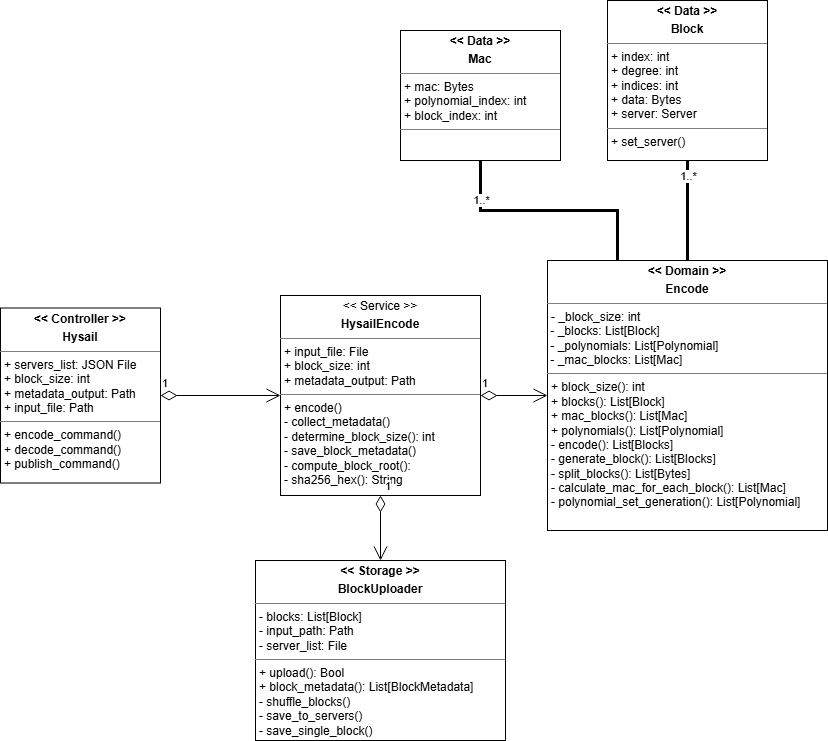

The diagram above was exported from draw.io. Its source (the exported page's mxGraphModel, read from the mxfile embedded in the PNG):
<mxGraphModel dx="1042" dy="527" grid="1" gridSize="10" guides="1" tooltips="1" connect="1" arrows="1" fold="1" page="1" pageScale="1" pageWidth="827" pageHeight="1169" math="0" shadow="0">
  <root>
    <mxCell id="0" />
    <mxCell id="1" parent="0" />
    <mxCell id="1hqQBsZiAlT7F48s_dlJ-9" parent="1" style="verticalAlign=top;align=left;overflow=fill;html=1;whiteSpace=wrap;" value="&lt;p style=&quot;margin:0px;margin-top:4px;text-align:center;&quot;&gt;&amp;lt;&amp;lt; Service &amp;gt;&amp;gt;&lt;/p&gt;&lt;p style=&quot;margin:0px;margin-top:4px;text-align:center;&quot;&gt;&lt;b&gt;HysailEncode&lt;/b&gt;&lt;/p&gt;&lt;hr size=&quot;1&quot; style=&quot;border-style:solid;&quot;&gt;&lt;p style=&quot;margin:0px;margin-left:4px;&quot;&gt;&lt;span style=&quot;background-color: transparent; color: light-dark(rgb(0, 0, 0), rgb(255, 255, 255));&quot;&gt;+ input_file: File&lt;/span&gt;&lt;/p&gt;&lt;p style=&quot;margin:0px;margin-left:4px;&quot;&gt;+ block_size: int&lt;/p&gt;&lt;p style=&quot;margin:0px;margin-left:4px;&quot;&gt;&lt;span style=&quot;background-color: transparent; color: light-dark(rgb(0, 0, 0), rgb(255, 255, 255));&quot;&gt;+ metadata_output: Path&lt;/span&gt;&lt;/p&gt;&lt;hr size=&quot;1&quot; style=&quot;border-style:solid;&quot;&gt;&lt;p style=&quot;margin:0px;margin-left:4px;&quot;&gt;&lt;span style=&quot;background-color: transparent; color: light-dark(rgb(0, 0, 0), rgb(255, 255, 255));&quot;&gt;+ encode()&lt;/span&gt;&lt;/p&gt;&lt;p style=&quot;margin:0px;margin-left:4px;&quot;&gt;- collect_metadata()&lt;/p&gt;&lt;p style=&quot;margin:0px;margin-left:4px;&quot;&gt;- determine_block_size(): int&lt;/p&gt;&lt;p style=&quot;margin:0px;margin-left:4px;&quot;&gt;- save_block_metadata()&lt;/p&gt;&lt;p style=&quot;margin:0px;margin-left:4px;&quot;&gt;- compute_block_root():&amp;nbsp;&lt;/p&gt;&lt;p style=&quot;margin:0px;margin-left:4px;&quot;&gt;- sha256_hex(): String&lt;/p&gt;" vertex="1">
      <mxGeometry height="200" width="200" x="280" y="305" as="geometry" />
    </mxCell>
    <mxCell id="1hqQBsZiAlT7F48s_dlJ-10" parent="1" style="verticalAlign=top;align=left;overflow=fill;html=1;whiteSpace=wrap;" value="&lt;p style=&quot;margin:0px;margin-top:4px;text-align:center;&quot;&gt;&lt;b&gt;&amp;lt;&amp;lt; Domain &amp;gt;&amp;gt;&lt;/b&gt;&lt;/p&gt;&lt;p style=&quot;margin:0px;margin-top:4px;text-align:center;&quot;&gt;&lt;b&gt;Encode&lt;/b&gt;&lt;/p&gt;&lt;hr size=&quot;1&quot; style=&quot;border-style:solid;&quot;&gt;&lt;p style=&quot;margin:0px;margin-left:4px;&quot;&gt;&lt;span style=&quot;background-color: transparent; color: light-dark(rgb(0, 0, 0), rgb(255, 255, 255));&quot;&gt;- _block_size: int&lt;/span&gt;&lt;/p&gt;&lt;div&gt;&amp;nbsp;- _blocks: List[Block]&lt;/div&gt;&lt;div&gt;&amp;nbsp;- _polynomials: List[Polynomial]&lt;/div&gt;&lt;div&gt;&amp;nbsp;- _mac_blocks: List[Mac]&lt;/div&gt;&lt;hr size=&quot;1&quot; style=&quot;border-style:solid;&quot;&gt;&lt;p style=&quot;margin:0px;margin-left:4px;&quot;&gt;+ block_size(): int&lt;/p&gt;&lt;p style=&quot;margin:0px;margin-left:4px;&quot;&gt;+ blocks(): List[Block]&lt;/p&gt;&lt;p style=&quot;margin:0px;margin-left:4px;&quot;&gt;+ mac_blocks(): List[Mac]&lt;/p&gt;&lt;p style=&quot;margin:0px;margin-left:4px;&quot;&gt;+ polynomials(): List[Polynomial]&lt;/p&gt;&lt;p style=&quot;margin:0px;margin-left:4px;&quot;&gt;- encode(): List[Blocks]&lt;/p&gt;&lt;p style=&quot;margin:0px;margin-left:4px;&quot;&gt;- generate_block(): List[Blocks]&lt;/p&gt;&lt;p style=&quot;margin:0px;margin-left:4px;&quot;&gt;- split_blocks(): List[Bytes]&lt;/p&gt;&lt;p style=&quot;margin:0px;margin-left:4px;&quot;&gt;- calculate_mac_for_each_block(): List[Mac]&lt;/p&gt;&lt;p style=&quot;margin:0px;margin-left:4px;&quot;&gt;- polynomial_set_generation(): List[Polynomial]&lt;/p&gt;" vertex="1">
      <mxGeometry height="270" width="280" x="547" y="270" as="geometry" />
    </mxCell>
    <mxCell id="1hqQBsZiAlT7F48s_dlJ-12" edge="1" parent="1" source="1hqQBsZiAlT7F48s_dlJ-9" style="endArrow=open;html=1;endSize=12;startArrow=diamondThin;startSize=14;startFill=0;edgeStyle=orthogonalEdgeStyle;align=left;verticalAlign=bottom;rounded=0;entryX=0;entryY=0.5;entryDx=0;entryDy=0;exitX=1;exitY=0.5;exitDx=0;exitDy=0;" target="1hqQBsZiAlT7F48s_dlJ-10" value="1">
      <mxGeometry relative="1" x="-1" y="3" as="geometry">
        <mxPoint x="190" y="430" as="sourcePoint" />
        <mxPoint x="350" y="430" as="targetPoint" />
      </mxGeometry>
    </mxCell>
    <mxCell id="1hqQBsZiAlT7F48s_dlJ-13" parent="1" style="verticalAlign=top;align=left;overflow=fill;html=1;whiteSpace=wrap;" value="&lt;p style=&quot;margin:0px;margin-top:4px;text-align:center;&quot;&gt;&lt;b&gt;&amp;lt;&amp;lt; Controller &amp;gt;&amp;gt;&lt;/b&gt;&lt;/p&gt;&lt;p style=&quot;margin:0px;margin-top:4px;text-align:center;&quot;&gt;&lt;b&gt;Hysail&lt;/b&gt;&lt;/p&gt;&lt;hr size=&quot;1&quot; style=&quot;border-style:solid;&quot;&gt;&lt;p style=&quot;margin:0px;margin-left:4px;&quot;&gt;&lt;span style=&quot;background-color: transparent; color: light-dark(rgb(0, 0, 0), rgb(255, 255, 255));&quot;&gt;+ servers_list: JSON File&lt;/span&gt;&lt;/p&gt;&lt;p style=&quot;margin:0px;margin-left:4px;&quot;&gt;+ block_size: int&lt;/p&gt;&lt;p style=&quot;margin:0px;margin-left:4px;&quot;&gt;+ metadata_output: Path&lt;/p&gt;&lt;p style=&quot;margin:0px;margin-left:4px;&quot;&gt;+ input_file: Path&lt;/p&gt;&lt;hr size=&quot;1&quot; style=&quot;border-style:solid;&quot;&gt;&lt;p style=&quot;margin:0px;margin-left:4px;&quot;&gt;&lt;span style=&quot;background-color: transparent; color: light-dark(rgb(0, 0, 0), rgb(255, 255, 255));&quot;&gt;+ encode_command()&lt;/span&gt;&lt;/p&gt;&lt;p style=&quot;margin:0px;margin-left:4px;&quot;&gt;&lt;span style=&quot;background-color: transparent; color: light-dark(rgb(0, 0, 0), rgb(255, 255, 255));&quot;&gt;+ decode_command()&lt;/span&gt;&lt;/p&gt;&lt;p style=&quot;margin:0px;margin-left:4px;&quot;&gt;&lt;span style=&quot;background-color: transparent; color: light-dark(rgb(0, 0, 0), rgb(255, 255, 255));&quot;&gt;+ publish_command()&lt;/span&gt;&lt;/p&gt;&lt;p style=&quot;margin:0px;margin-left:4px;&quot;&gt;&lt;br&gt;&lt;/p&gt;" vertex="1">
      <mxGeometry height="175" width="160" y="317.5" as="geometry" />
    </mxCell>
    <mxCell id="1hqQBsZiAlT7F48s_dlJ-17" parent="1" style="verticalAlign=top;align=left;overflow=fill;html=1;whiteSpace=wrap;" value="&lt;p style=&quot;margin:0px;margin-top:4px;text-align:center;&quot;&gt;&lt;b&gt;&amp;lt;&amp;lt; Storage &amp;gt;&amp;gt;&lt;/b&gt;&lt;/p&gt;&lt;p style=&quot;margin:0px;margin-top:4px;text-align:center;&quot;&gt;&lt;b&gt;BlockUploader&lt;/b&gt;&lt;/p&gt;&lt;hr size=&quot;1&quot; style=&quot;border-style:solid;&quot;&gt;&lt;p style=&quot;margin:0px;margin-left:4px;&quot;&gt;- blocks: List[Block]&lt;/p&gt;&lt;p style=&quot;margin:0px;margin-left:4px;&quot;&gt;- input_path: Path&lt;/p&gt;&lt;p style=&quot;margin:0px;margin-left:4px;&quot;&gt;- server_list: File&lt;/p&gt;&lt;hr size=&quot;1&quot; style=&quot;border-style:solid;&quot;&gt;&lt;p style=&quot;margin:0px;margin-left:4px;&quot;&gt;+ upload(): Bool&lt;/p&gt;&lt;p style=&quot;margin:0px;margin-left:4px;&quot;&gt;+ block_metadata(): List[BlockMetadata]&lt;/p&gt;&lt;p style=&quot;margin:0px;margin-left:4px;&quot;&gt;- shuffle_blocks()&amp;nbsp;&lt;/p&gt;&lt;p style=&quot;margin:0px;margin-left:4px;&quot;&gt;- save_to_servers()&lt;/p&gt;&lt;p style=&quot;margin:0px;margin-left:4px;&quot;&gt;- save_single_block()&lt;/p&gt;" vertex="1">
      <mxGeometry height="180" width="250" x="255" y="570" as="geometry" />
    </mxCell>
    <mxCell id="1hqQBsZiAlT7F48s_dlJ-19" edge="1" parent="1" source="1hqQBsZiAlT7F48s_dlJ-9" style="endArrow=open;html=1;endSize=12;startArrow=diamondThin;startSize=14;startFill=0;edgeStyle=orthogonalEdgeStyle;align=left;verticalAlign=bottom;rounded=0;entryX=0.5;entryY=0;entryDx=0;entryDy=0;exitX=0.5;exitY=1;exitDx=0;exitDy=0;" target="1hqQBsZiAlT7F48s_dlJ-17" value="1">
      <mxGeometry relative="1" x="-1" y="3" as="geometry">
        <mxPoint as="offset" />
        <mxPoint x="380" y="550" as="sourcePoint" />
        <mxPoint x="520" y="550" as="targetPoint" />
      </mxGeometry>
    </mxCell>
    <mxCell id="1hqQBsZiAlT7F48s_dlJ-22" edge="1" parent="1" source="1hqQBsZiAlT7F48s_dlJ-13" style="endArrow=open;html=1;endSize=12;startArrow=diamondThin;startSize=14;startFill=0;edgeStyle=orthogonalEdgeStyle;align=left;verticalAlign=bottom;rounded=0;entryX=0;entryY=0.5;entryDx=0;entryDy=0;exitX=1;exitY=0.5;exitDx=0;exitDy=0;" target="1hqQBsZiAlT7F48s_dlJ-9" value="1">
      <mxGeometry relative="1" x="-1" y="3" as="geometry">
        <mxPoint x="370" y="540" as="sourcePoint" />
        <mxPoint x="370" y="605" as="targetPoint" />
      </mxGeometry>
    </mxCell>
    <mxCell id="1hqQBsZiAlT7F48s_dlJ-23" parent="1" style="verticalAlign=top;align=left;overflow=fill;html=1;whiteSpace=wrap;" value="&lt;p style=&quot;margin:0px;margin-top:4px;text-align:center;&quot;&gt;&lt;b&gt;&amp;lt;&amp;lt; Data &amp;gt;&amp;gt;&lt;/b&gt;&lt;/p&gt;&lt;p style=&quot;margin:0px;margin-top:4px;text-align:center;&quot;&gt;&lt;b&gt;Block&lt;/b&gt;&lt;/p&gt;&lt;hr size=&quot;1&quot; style=&quot;border-style:solid;&quot;&gt;&lt;p style=&quot;margin:0px;margin-left:4px;&quot;&gt;+&amp;nbsp;&lt;span style=&quot;background-color: transparent;&quot;&gt;index: int&lt;/span&gt;&lt;/p&gt;&lt;p style=&quot;margin:0px;margin-left:4px;&quot;&gt;+ degree: int&lt;/p&gt;&lt;p style=&quot;margin:0px;margin-left:4px;&quot;&gt;+ indices: int&lt;/p&gt;&lt;p style=&quot;margin:0px;margin-left:4px;&quot;&gt;+ data: Bytes&lt;/p&gt;&lt;p style=&quot;margin:0px;margin-left:4px;&quot;&gt;+ server: Server&lt;/p&gt;&lt;hr size=&quot;1&quot; style=&quot;border-style:solid;&quot;&gt;&lt;p style=&quot;margin:0px;margin-left:4px;&quot;&gt;+ set_server()&lt;/p&gt;" vertex="1">
      <mxGeometry height="160" width="160" x="607" y="10" as="geometry" />
    </mxCell>
    <mxCell id="1hqQBsZiAlT7F48s_dlJ-24" edge="1" parent="1" source="1hqQBsZiAlT7F48s_dlJ-23" style="endArrow=none;startArrow=none;endFill=0;startFill=0;endSize=8;html=1;verticalAlign=bottom;labelBackgroundColor=none;strokeWidth=3;rounded=0;entryX=0.5;entryY=0;entryDx=0;entryDy=0;exitX=0.5;exitY=1;exitDx=0;exitDy=0;" target="1hqQBsZiAlT7F48s_dlJ-10" value="">
      <mxGeometry relative="1" width="160" as="geometry">
        <mxPoint x="50" y="200" as="sourcePoint" />
        <mxPoint x="210" y="200" as="targetPoint" />
      </mxGeometry>
    </mxCell>
    <mxCell id="1hqQBsZiAlT7F48s_dlJ-26" connectable="0" parent="1hqQBsZiAlT7F48s_dlJ-24" style="edgeLabel;html=1;align=center;verticalAlign=middle;resizable=0;points=[];" value="1..*" vertex="1">
      <mxGeometry relative="1" x="-0.7029" as="geometry">
        <mxPoint as="offset" />
      </mxGeometry>
    </mxCell>
    <mxCell id="1hqQBsZiAlT7F48s_dlJ-37" parent="1" style="verticalAlign=top;align=left;overflow=fill;html=1;whiteSpace=wrap;" value="&lt;p style=&quot;margin:0px;margin-top:4px;text-align:center;&quot;&gt;&lt;b&gt;&amp;lt;&amp;lt; Data &amp;gt;&amp;gt;&lt;/b&gt;&lt;/p&gt;&lt;p style=&quot;margin:0px;margin-top:4px;text-align:center;&quot;&gt;&lt;b&gt;Mac&lt;/b&gt;&lt;/p&gt;&lt;hr size=&quot;1&quot; style=&quot;border-style:solid;&quot;&gt;&lt;p style=&quot;margin:0px;margin-left:4px;&quot;&gt;&lt;span style=&quot;background-color: transparent; color: light-dark(rgb(0, 0, 0), rgb(255, 255, 255));&quot;&gt;+ mac: Bytes&lt;/span&gt;&lt;/p&gt;&lt;p style=&quot;margin:0px;margin-left:4px;&quot;&gt;+ polynomial_index: int&lt;/p&gt;&lt;p style=&quot;margin:0px;margin-left:4px;&quot;&gt;+ block_index: int&lt;/p&gt;&lt;hr size=&quot;1&quot; style=&quot;border-style:solid;&quot;&gt;&lt;p style=&quot;margin:0px;margin-left:4px;&quot;&gt;&lt;br&gt;&lt;/p&gt;" vertex="1">
      <mxGeometry height="130" width="160" x="400" y="40" as="geometry" />
    </mxCell>
    <mxCell id="1hqQBsZiAlT7F48s_dlJ-42" edge="1" parent="1" source="1hqQBsZiAlT7F48s_dlJ-37" style="endArrow=none;startArrow=none;endFill=0;startFill=0;endSize=8;html=1;verticalAlign=bottom;labelBackgroundColor=none;strokeWidth=3;rounded=0;exitX=0.5;exitY=1;exitDx=0;exitDy=0;entryX=0.25;entryY=0;entryDx=0;entryDy=0;" target="1hqQBsZiAlT7F48s_dlJ-10" value="">
      <mxGeometry relative="1" width="160" as="geometry">
        <Array as="points">
          <mxPoint x="480" y="220" />
          <mxPoint x="617" y="220" />
        </Array>
        <mxPoint x="330" y="250" as="sourcePoint" />
        <mxPoint x="490" y="250" as="targetPoint" />
      </mxGeometry>
    </mxCell>
    <mxCell id="1hqQBsZiAlT7F48s_dlJ-43" connectable="0" parent="1hqQBsZiAlT7F48s_dlJ-42" style="edgeLabel;html=1;align=center;verticalAlign=middle;resizable=0;points=[];" value="1..*" vertex="1">
      <mxGeometry relative="1" x="-0.6747" as="geometry">
        <mxPoint as="offset" />
      </mxGeometry>
    </mxCell>
  </root>
</mxGraphModel>